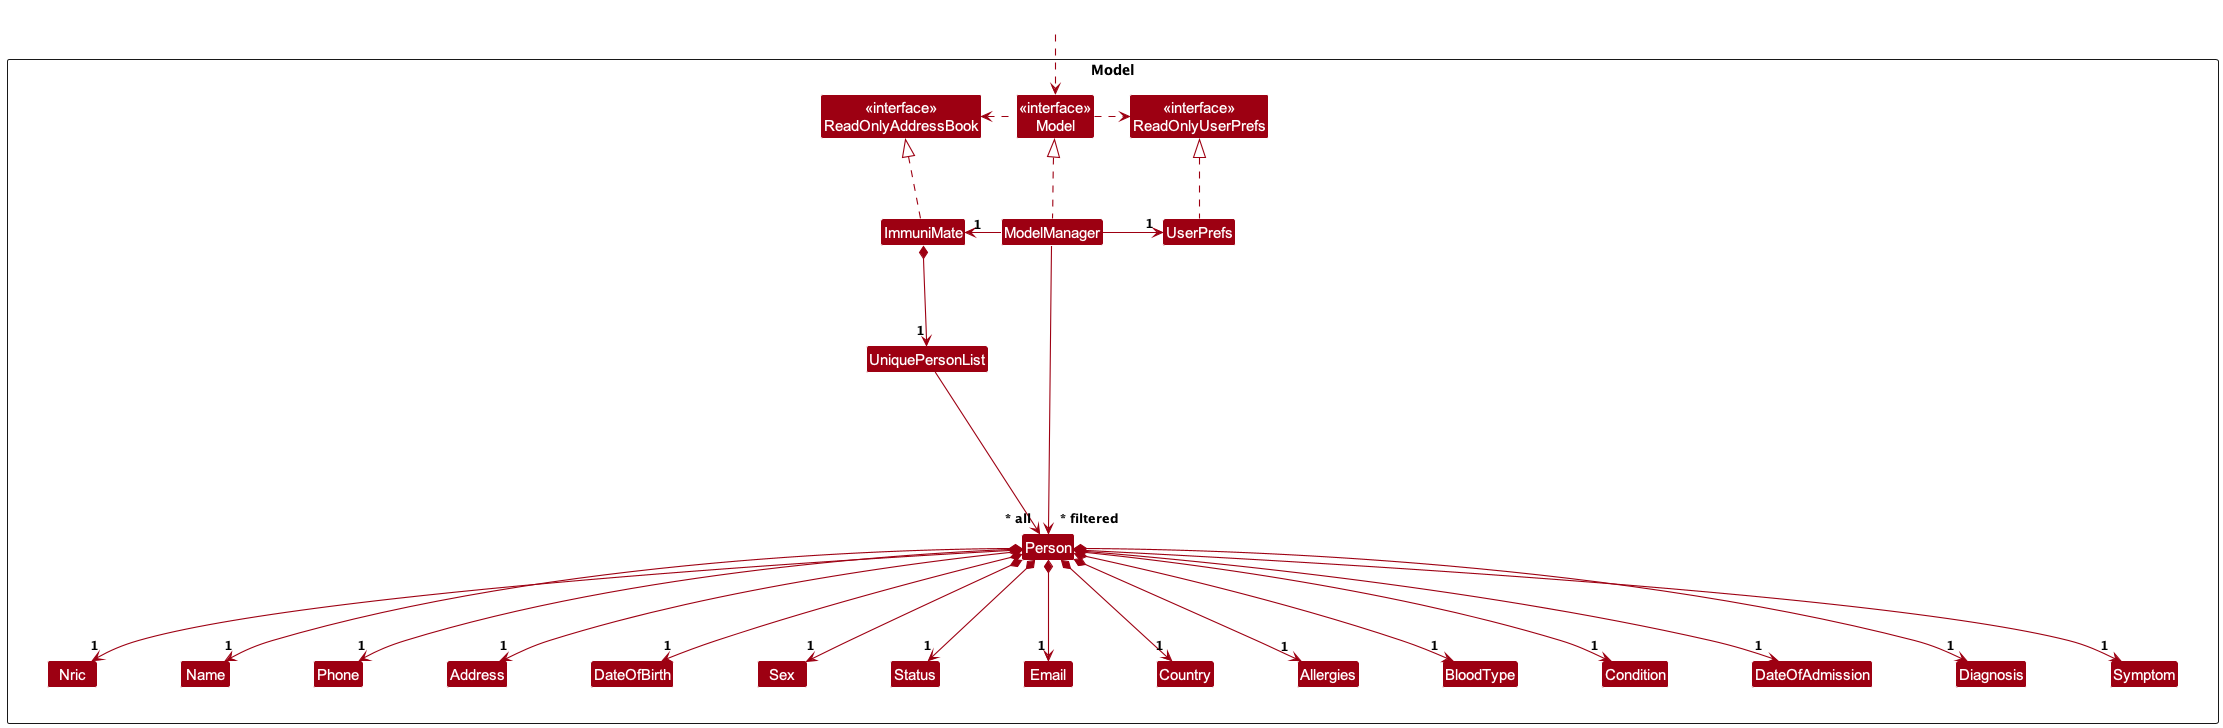

The diagram above was rendered by PlantUML. Its source (embedded in the PNG):
@startuml
!include style.puml
skinparam arrowThickness 1.1
skinparam arrowColor MODEL_COLOR
skinparam classBackgroundColor MODEL_COLOR

Package Model as ModelPackage <<Rectangle>>{
Class "<<interface>>\nReadOnlyAddressBook" as ReadOnlyAddressBook
Class "<<interface>>\nReadOnlyUserPrefs" as ReadOnlyUserPrefs
Class "<<interface>>\nModel" as Model
Class ImmuniMate
Class ModelManager
Class UserPrefs

Class UniquePersonList
Class Person
Class Address
Class Name
Class Phone
Class Nric
Class DateOfBirth
Class Sex
Class Status
Class Email
Class Country
Class Allergies
Class BloodType
Class Condition
Class DateOfAdmission
Class Diagnosis
Class Symptom


Class I #FFFFFF
}

Class HiddenOutside #FFFFFF
HiddenOutside ..> Model

ImmuniMate .up.|> ReadOnlyAddressBook

ModelManager .up.|> Model
Model .right.> ReadOnlyUserPrefs
Model .left.> ReadOnlyAddressBook
ModelManager -left-> "1" ImmuniMate
ModelManager -right-> "1" UserPrefs
UserPrefs .up.|> ReadOnlyUserPrefs

ImmuniMate *--> "1" UniquePersonList
UniquePersonList --> "~* all" Person
Person *--> "1" Nric
Person *--> "1" Name
Person *--> "1" Phone
Person *--> "1" Address
Person *--> "1" DateOfBirth
Person *--> "1" Sex
Person *--> "1" Status

Person *--> "1" Email
Person *--> "1" Country
Person *--> "1" Allergies
Person *--> "1" BloodType
Person *--> "1" Condition
Person *--> "1" DateOfAdmission
Person *--> "1" Diagnosis
Person *--> "1" Symptom


Person -[hidden]up--> I
UniquePersonList -[hidden]right-> I

Nric -[hidden]right-> Name
Name -[hidden]right-> Phone
Phone -[hidden]right-> Address
Address -[hidden]right-> DateOfBirth
DateOfBirth -[hidden]right-> Sex
Sex -[hidden]right-> Status

ModelManager --> "~* filtered" Person
@enduml